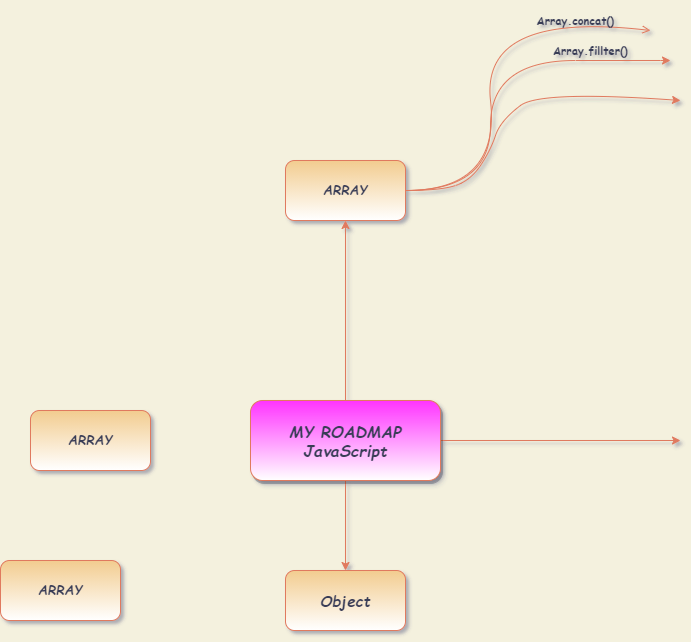

The diagram above was exported from draw.io. Its source (the exported page's mxGraphModel, read from the mxfile embedded in the PNG):
<mxGraphModel dx="1422" dy="1162" grid="1" gridSize="10" guides="1" tooltips="1" connect="1" arrows="1" fold="1" page="0" pageScale="1" pageWidth="850" pageHeight="1100" background="#F4F1DE" math="0" shadow="1">
  <root>
    <mxCell id="0" />
    <mxCell id="1" parent="0" />
    <mxCell id="IaCVSAJWsc1E182mV1YV-21" style="edgeStyle=orthogonalEdgeStyle;curved=1;rounded=1;sketch=0;orthogonalLoop=1;jettySize=auto;html=1;fontColor=#393C56;strokeColor=#E07A5F;fillColor=#F2CC8F;" edge="1" parent="1" source="IaCVSAJWsc1E182mV1YV-1">
      <mxGeometry relative="1" as="geometry">
        <mxPoint x="760" y="320" as="targetPoint" />
      </mxGeometry>
    </mxCell>
    <mxCell id="IaCVSAJWsc1E182mV1YV-23" style="edgeStyle=orthogonalEdgeStyle;curved=1;rounded=1;sketch=0;orthogonalLoop=1;jettySize=auto;html=1;entryX=0.5;entryY=1;entryDx=0;entryDy=0;fontColor=#393C56;strokeColor=#E07A5F;fillColor=#F2CC8F;" edge="1" parent="1" source="IaCVSAJWsc1E182mV1YV-1" target="IaCVSAJWsc1E182mV1YV-20">
      <mxGeometry relative="1" as="geometry" />
    </mxCell>
    <mxCell id="IaCVSAJWsc1E182mV1YV-26" style="edgeStyle=orthogonalEdgeStyle;curved=1;rounded=1;sketch=0;orthogonalLoop=1;jettySize=auto;html=1;entryX=0.5;entryY=0;entryDx=0;entryDy=0;fontColor=#393C56;strokeColor=#E07A5F;fillColor=#F2CC8F;" edge="1" parent="1" source="IaCVSAJWsc1E182mV1YV-1" target="IaCVSAJWsc1E182mV1YV-28">
      <mxGeometry relative="1" as="geometry">
        <mxPoint x="425" y="470" as="targetPoint" />
      </mxGeometry>
    </mxCell>
    <mxCell id="IaCVSAJWsc1E182mV1YV-1" value="&lt;i&gt;&lt;b&gt;&lt;font style=&quot;font-size: 16px ; line-height: 120%&quot; face=&quot;Comic Sans MS&quot;&gt;MY ROADMAP JavaScript&lt;/font&gt;&lt;/b&gt;&lt;/i&gt;" style="shadow=1;strokeColor=#E07A5F;labelBorderColor=none;whiteSpace=wrap;html=1;fontColor=#393C56;fillStyle=dashed;rounded=1;fillColor=#FF33FF;gradientColor=#ffffff;" vertex="1" parent="1">
      <mxGeometry x="330" y="280" width="190" height="80" as="geometry" />
    </mxCell>
    <mxCell id="IaCVSAJWsc1E182mV1YV-20" value="&lt;i&gt;&lt;b&gt;&lt;font face=&quot;Comic Sans MS&quot; style=&quot;font-size: 13px&quot;&gt;ARRAY&lt;/font&gt;&lt;/b&gt;&lt;/i&gt;" style="whiteSpace=wrap;html=1;fontColor=#393C56;gradientDirection=south;fillColor=#F2CC8F;rounded=1;strokeColor=#E07A5F;gradientColor=#ffffff;" vertex="1" parent="1">
      <mxGeometry x="365" y="40" width="120" height="60" as="geometry" />
    </mxCell>
    <mxCell id="IaCVSAJWsc1E182mV1YV-27" value="&lt;i&gt;&lt;b&gt;&lt;font face=&quot;Comic Sans MS&quot; style=&quot;font-size: 13px&quot;&gt;ARRAY&lt;/font&gt;&lt;/b&gt;&lt;/i&gt;" style="whiteSpace=wrap;html=1;fontColor=#393C56;gradientDirection=south;fillColor=#F2CC8F;rounded=1;strokeColor=#E07A5F;gradientColor=#ffffff;" vertex="1" parent="1">
      <mxGeometry x="80" y="440" width="120" height="60" as="geometry" />
    </mxCell>
    <mxCell id="IaCVSAJWsc1E182mV1YV-28" value="&lt;i&gt;&lt;b&gt;&lt;font face=&quot;Comic Sans MS&quot; style=&quot;font-size: 15px&quot;&gt;Object&lt;/font&gt;&lt;/b&gt;&lt;/i&gt;" style="whiteSpace=wrap;html=1;fontColor=#393C56;gradientDirection=south;fillColor=#F2CC8F;rounded=1;strokeColor=#E07A5F;gradientColor=#ffffff;" vertex="1" parent="1">
      <mxGeometry x="365" y="450" width="120" height="60" as="geometry" />
    </mxCell>
    <mxCell id="IaCVSAJWsc1E182mV1YV-29" value="&lt;i&gt;&lt;b&gt;&lt;font face=&quot;Comic Sans MS&quot; style=&quot;font-size: 13px&quot;&gt;ARRAY&lt;/font&gt;&lt;/b&gt;&lt;/i&gt;" style="whiteSpace=wrap;html=1;fontColor=#393C56;gradientDirection=south;fillColor=#F2CC8F;rounded=1;strokeColor=#E07A5F;gradientColor=#ffffff;" vertex="1" parent="1">
      <mxGeometry x="110" y="290" width="120" height="60" as="geometry" />
    </mxCell>
    <mxCell id="IaCVSAJWsc1E182mV1YV-31" value="" style="curved=1;endArrow=open;html=1;fontColor=#393C56;strokeColor=#E07A5F;fillColor=#F2CC8F;endFill=0;" edge="1" parent="1">
      <mxGeometry width="50" height="50" relative="1" as="geometry">
        <mxPoint x="485" y="70" as="sourcePoint" />
        <mxPoint x="730" y="-90" as="targetPoint" />
        <Array as="points">
          <mxPoint x="580" y="70" />
          <mxPoint x="560" y="-110" />
        </Array>
      </mxGeometry>
    </mxCell>
    <mxCell id="IaCVSAJWsc1E182mV1YV-33" value="&lt;p&gt;&lt;font style=&quot;font-size: 11px&quot; face=&quot;Comic Sans MS&quot;&gt;&lt;b&gt;Array.concat()&lt;/b&gt;&lt;/font&gt;&lt;/p&gt;" style="text;html=1;align=center;verticalAlign=middle;resizable=0;points=[];autosize=1;strokeColor=none;fontColor=#393C56;rotation=0;" vertex="1" parent="1">
      <mxGeometry x="610" y="-120" width="90" height="40" as="geometry" />
    </mxCell>
    <mxCell id="IaCVSAJWsc1E182mV1YV-35" value="" style="endArrow=classic;html=1;fontColor=#393C56;strokeColor=#E07A5F;fillColor=#F2CC8F;shadow=0;sketch=0;edgeStyle=orthogonalEdgeStyle;curved=1;" edge="1" parent="1">
      <mxGeometry width="50" height="50" relative="1" as="geometry">
        <mxPoint x="485" y="70" as="sourcePoint" />
        <mxPoint x="750" y="-60" as="targetPoint" />
        <Array as="points">
          <mxPoint x="570" y="70" />
          <mxPoint x="570" y="-60" />
          <mxPoint x="740" y="-60" />
        </Array>
      </mxGeometry>
    </mxCell>
    <mxCell id="IaCVSAJWsc1E182mV1YV-36" value="&lt;font face=&quot;Comic Sans MS&quot; style=&quot;font-size: 11px&quot;&gt;Array.fillter()&lt;/font&gt;" style="text;html=1;align=center;verticalAlign=middle;resizable=0;points=[];autosize=1;strokeColor=none;fontColor=#393C56;rotation=0;fontStyle=1" vertex="1" parent="1">
      <mxGeometry x="625" y="-80" width="90" height="20" as="geometry" />
    </mxCell>
    <mxCell id="IaCVSAJWsc1E182mV1YV-38" value="" style="curved=1;endArrow=classic;html=1;shadow=0;fontColor=#393C56;strokeColor=#E07A5F;fillColor=#F2CC8F;" edge="1" parent="1">
      <mxGeometry width="50" height="50" relative="1" as="geometry">
        <mxPoint x="485" y="70" as="sourcePoint" />
        <mxPoint x="760" y="-20" as="targetPoint" />
        <Array as="points">
          <mxPoint x="520" y="70" />
          <mxPoint x="550" y="60" />
          <mxPoint x="570" y="30" />
          <mxPoint x="580" />
          <mxPoint x="620" y="-30" />
        </Array>
      </mxGeometry>
    </mxCell>
  </root>
</mxGraphModel>